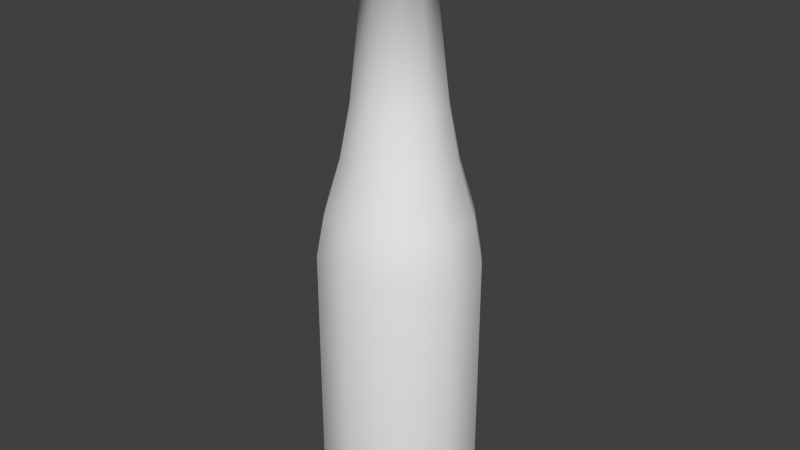 # Source: bottle.blend  (saved by Blender 2.76.0; exported with 4.5.12 LTS)
import bpy
from mathutils import Matrix  # noqa: F401  (used for matrix-valued properties, if any)

bpy.ops.wm.read_factory_settings(use_empty=True)
scene = bpy.context.scene
scene.name = 'Scene'

# ---- collections
col_collection_1 = bpy.data.collections.new('Collection 1'); scene.collection.children.link(col_collection_1)

# ---- materials (node trees are filled in below, after node groups)
mat_bottle = bpy.data.materials.new('bottle')
mat_bottle.alpha_threshold = 0.0
mat_bottle.use_transparent_shadow = False
mat_bottle.roughness = 0.5

# ---- material node trees

# ---- world
world_world = bpy.data.worlds.new('World'); scene.world = world_world
world_world.color = (0.05088, 0.05088, 0.05088)
world_world.use_sun_shadow = False
world_world.sun_shadow_jitter_overblur = 0.0
world_world.cycles.sampling_method = 'MANUAL'
world_world.cycles.sample_map_resolution = 256

# ---- meshes
me_cylinder_001 = bpy.data.meshes.new('Cylinder.001')
me_cylinder_001.from_pydata([(0.0, 0.02988, -0.04172), (0.0, 0.02988, 0.04981), (0.01847, 0.02418, -0.04172), (0.01847, 0.02418, 0.04981), (0.02988, 0.009235, -0.04172), (0.02988, 0.009235, 0.04981), (0.02988, -0.009235, -0.04172), (0.02988, -0.009235, 0.04981), (0.01847, -0.02418, -0.04172), (0.01847, -0.02418, 0.04981), (-2.747e-09, -0.02988, -0.04172), (-2.747e-09, -0.02988, 0.04981), (-0.01847, -0.02418, -0.04172), (-0.01847, -0.02418, 0.04981), (-0.02988, -0.009235, -0.04172), (-0.02988, -0.009235, 0.04981), (-0.02988, 0.009235, -0.04172), (-0.02988, 0.009235, 0.04981), (-0.01847, 0.02418, -0.04172), (-0.01847, 0.02418, 0.04981), (0.01671, 0.02187, 0.06555), (1.33e-09, 0.02703, 0.06555), (0.02703, 0.008353, 0.06555), (0.02703, -0.008353, 0.06555), (0.01671, -0.02187, 0.06555), (-1.154e-09, -0.02703, 0.06555), (-0.01671, -0.02187, 0.06555), (-0.02703, -0.008353, 0.06555), (-0.02703, 0.008353, 0.06555), (-0.01671, 0.02187, 0.06555), (0.01302, 0.01704, 0.08583), (1.434e-09, 0.02107, 0.08583), (0.02107, 0.00651, 0.08583), (0.02107, -0.00651, 0.08583), (0.01302, -0.01704, 0.08583), (-5.025e-10, -0.02107, 0.08583), (-0.01302, -0.01704, 0.08583), (-0.02107, -0.00651, 0.08583), (-0.02107, 0.00651, 0.08583), (-0.01302, 0.01704, 0.08583), (0.01056, 0.01382, 0.107), (-2.442e-09, 0.01708, 0.107), (0.01708, 0.005279, 0.107), (0.01708, -0.005279, 0.107), (0.01056, -0.01382, 0.107), (-4.012e-09, -0.01708, 0.107), (-0.01056, -0.01382, 0.107), (-0.01708, -0.005279, 0.107), (-0.01708, 0.005279, 0.107), (-0.01056, 0.01382, 0.107), (0.007111, 0.009308, 0.1567), (8.066e-09, 0.01151, 0.1567), (0.01151, 0.003555, 0.1567), (0.01151, -0.003555, 0.1567), (0.007111, -0.009308, 0.1567), (7.009e-09, -0.01151, 0.1567), (-0.007111, -0.009308, 0.1567), (-0.01151, -0.003555, 0.1567), (-0.01151, 0.003555, 0.1567), (-0.007111, 0.009308, 0.1567), (1.148e-09, 0.0288, -0.05364), (0.0178, 0.0233, -0.05364), (0.0288, 0.008899, -0.05364), (0.0288, -0.008899, -0.05364), (0.0178, -0.0233, -0.05364), (-1.5e-09, -0.0288, -0.05364), (-0.0178, -0.0233, -0.05364), (-0.0288, -0.008899, -0.05364), (-0.0288, 0.008899, -0.05364), (-0.0178, 0.0233, -0.05364), (1.266e-09, 0.02615, -0.05613), (0.01616, 0.02115, -0.05613), (0.02615, 0.00808, -0.05613), (0.02615, -0.00808, -0.05613), (0.01616, -0.02115, -0.05613), (-1.137e-09, -0.02615, -0.05613), (-0.01616, -0.02115, -0.05613), (-0.02615, -0.00808, -0.05613), (-0.02615, 0.00808, -0.05613), (-0.01616, 0.02115, -0.05613), (0.008497, 0.01112, 0.1581), (8.001e-09, 0.01375, 0.1581), (0.01375, 0.004248, 0.1581), (0.01375, -0.004248, 0.1581), (0.008497, -0.01112, 0.1581), (6.737e-09, -0.01375, 0.1581), (-0.008497, -0.01112, 0.1581), (-0.01375, -0.004248, 0.1581), (-0.01375, 0.004248, 0.1581), (-0.008497, 0.01112, 0.1581), (0.00741, 0.009699, 0.1704), (9.877e-09, 0.01199, 0.1704), (0.01199, 0.003705, 0.1704), (0.01199, -0.003705, 0.1704), (0.00741, -0.009699, 0.1704), (8.775e-09, -0.01199, 0.1704), (-0.00741, -0.009699, 0.1704), (-0.01199, -0.003705, 0.1704), (-0.01199, 0.003705, 0.1704), (-0.00741, 0.009699, 0.1704), (0.008239, 0.01079, 0.1711), (9.916e-09, 0.01333, 0.1711), (0.01333, 0.00412, 0.1711), (0.01333, -0.00412, 0.1711), (0.008239, -0.01079, 0.1711), (8.691e-09, -0.01333, 0.1711), (-0.008239, -0.01079, 0.1711), (-0.01333, -0.00412, 0.1711), (-0.01333, 0.00412, 0.1711), (-0.008239, 0.01079, 0.1711), (0.007776, 0.01018, 0.1742), (1.238e-08, 0.01258, 0.1742), (0.01258, 0.003888, 0.1742), (0.01258, -0.003888, 0.1742), (0.007776, -0.01018, 0.1742), (1.122e-08, -0.01258, 0.1742), (-0.007776, -0.01018, 0.1742), (-0.01258, -0.003888, 0.1742), (-0.01258, 0.003888, 0.1742), (-0.007776, 0.01018, 0.1742), (0.005734, 0.007506, 0.1742), (1.244e-08, 0.009278, 0.1742), (0.009278, 0.002867, 0.1742), (0.009278, -0.002867, 0.1742), (0.005734, -0.007506, 0.1742), (1.158e-08, -0.009278, 0.1742), (-0.005734, -0.007506, 0.1742), (-0.009278, -0.002867, 0.1742), (-0.009278, 0.002867, 0.1742), (-0.005734, 0.007506, 0.1742), (0.006016, 0.007875, 0.145), (6.258e-08, 0.009734, 0.145), (0.009734, 0.003008, 0.145), (0.009734, -0.003008, 0.145), (0.006016, -0.007875, 0.145), (6.168e-08, -0.009734, 0.145), (-0.006016, -0.007875, 0.145), (-0.009734, -0.003008, 0.145), (-0.009734, 0.003008, 0.145), (-0.006016, 0.007875, 0.145)], [], [(0, 1, 3, 2), (2, 3, 5, 4), (4, 5, 7, 6), (6, 7, 9, 8), (8, 9, 11, 10), (10, 11, 13, 12), (12, 13, 15, 14), (14, 15, 17, 16), (3, 1, 21, 20), (18, 19, 1, 0), (16, 17, 19, 18), (14, 16, 68, 67), (26, 25, 35, 36), (7, 5, 22, 23), (5, 3, 20, 22), (1, 19, 29, 21), (19, 17, 28, 29), (17, 15, 27, 28), (15, 13, 26, 27), (13, 11, 25, 26), (11, 9, 24, 25), (9, 7, 23, 24), (33, 32, 42, 43), (23, 22, 32, 33), (21, 29, 39, 31), (27, 26, 36, 37), (24, 23, 33, 34), (20, 21, 31, 30), (28, 27, 37, 38), (25, 24, 34, 35), (22, 20, 30, 32), (29, 28, 38, 39), (47, 46, 56, 57), (31, 39, 49, 41), (37, 36, 46, 47), (34, 33, 43, 44), (30, 31, 41, 40), (38, 37, 47, 48), (35, 34, 44, 45), (32, 30, 40, 42), (39, 38, 48, 49), (36, 35, 45, 46), (50, 51, 81, 80), (44, 43, 53, 54), (40, 41, 51, 50), (48, 47, 57, 58), (45, 44, 54, 55), (42, 40, 50, 52), (49, 48, 58, 59), (46, 45, 55, 56), (43, 42, 52, 53), (41, 49, 59, 51), (67, 68, 78, 77), (12, 14, 67, 66), (10, 12, 66, 65), (8, 10, 65, 64), (6, 8, 64, 63), (0, 2, 61, 60), (4, 6, 63, 62), (2, 4, 62, 61), (18, 0, 60, 69), (16, 18, 69, 68), (70, 71, 72, 73, 74, 75, 76, 77, 78, 79), (64, 65, 75, 74), (61, 62, 72, 71), (68, 69, 79, 78), (65, 66, 76, 75), (62, 63, 73, 72), (69, 60, 70, 79), (66, 67, 77, 76), (63, 64, 74, 73), (60, 61, 71, 70), (82, 80, 90, 92), (58, 57, 87, 88), (55, 54, 84, 85), (52, 50, 80, 82), (59, 58, 88, 89), (56, 55, 85, 86), (53, 52, 82, 83), (51, 59, 89, 81), (57, 56, 86, 87), (54, 53, 83, 84), (96, 95, 105, 106), (89, 88, 98, 99), (86, 85, 95, 96), (83, 82, 92, 93), (81, 89, 99, 91), (87, 86, 96, 97), (84, 83, 93, 94), (80, 81, 91, 90), (88, 87, 97, 98), (85, 84, 94, 95), (103, 102, 112, 113), (93, 92, 102, 103), (91, 99, 109, 101), (97, 96, 106, 107), (94, 93, 103, 104), (90, 91, 101, 100), (98, 97, 107, 108), (95, 94, 104, 105), (92, 90, 100, 102), (99, 98, 108, 109), (111, 119, 129, 121), (101, 109, 119, 111), (107, 106, 116, 117), (104, 103, 113, 114), (100, 101, 111, 110), (108, 107, 117, 118), (105, 104, 114, 115), (102, 100, 110, 112), (109, 108, 118, 119), (106, 105, 115, 116), (127, 126, 136, 137), (117, 116, 126, 127), (114, 113, 123, 124), (110, 111, 121, 120), (118, 117, 127, 128), (115, 114, 124, 125), (112, 110, 120, 122), (119, 118, 128, 129), (116, 115, 125, 126), (113, 112, 122, 123), (130, 131, 139, 138, 137, 136, 135, 134, 133, 132), (124, 123, 133, 134), (120, 121, 131, 130), (128, 127, 137, 138), (125, 124, 134, 135), (122, 120, 130, 132), (129, 128, 138, 139), (126, 125, 135, 136), (123, 122, 132, 133), (121, 129, 139, 131)])
me_cylinder_001.polygons.foreach_set('use_smooth', [1, 1, 1, 1, 1, 1, 1, 1, 1, 1, 1, 1, 1, 1, 1, 1, 1, 1, 1, 1, 1, 1, 1, 1, 1, 1, 1, 1, 1, 1, 1, 1, 1, 1, 1, 1, 1, 1, 1, 1, 1, 1, 0, 1, 1, 1, 1, 1, 1, 1, 1, 1, 1, 1, 1, 1, 1, 1, 1, 1, 1, 1, 0, 1, 1, 1, 1, 1, 1, 1, 1, 1, 1, 0, 0, 0, 0, 0, 0, 0, 0, 0, 0, 1, 1, 1, 1, 1, 1, 1, 1, 1, 1, 0, 0, 0, 0, 0, 0, 0, 0, 0, 1, 1, 1, 1, 1, 1, 1, 1, 1, 1, 0, 1, 1, 1, 1, 1, 1, 1, 1, 1, 0, 0, 0, 0, 0, 0, 0, 0, 0, 0])
_uv = me_cylinder_001.uv_layers.new(name='UVMap')
_uv.uv.foreach_set('vector', [0.8969, 0.06343, 0.8808, 0.3639, 0.7834, 0.3398, 0.7996, 0.07543, 0.7996, 0.07543, 0.7834, 0.3398, 0.6973, 0.3261, 0.7106, 0.0791, 0.7106, 0.0791, 0.6973, 0.3261, 0.6163, 0.3182, 0.6258, 0.07935, 0.6258, 0.07935, 0.6163, 0.3182, 0.5377, 0.3142, 0.5429, 0.07896, 0.5429, 0.07896, 0.5377, 0.3142, 0.4601, 0.3136, 0.4606, 0.07899, 0.4606, 0.07899, 0.4601, 0.3136, 0.3823, 0.3161, 0.3783, 0.07971, 0.3783, 0.07971, 0.3823, 0.3161, 0.3033, 0.3217, 0.2953, 0.08079, 0.2953, 0.08079, 0.3033, 0.3217, 0.2213, 0.3311, 0.2106, 0.08103, 0.7834, 0.3398, 0.8808, 0.3639, 0.859, 0.4174, 0.7724, 0.3884, 0.1223, 0.07757, 0.1336, 0.3452, 0.0349, 0.3669, 0.02317, 0.06329, 0.2106, 0.08103, 0.2213, 0.3311, 0.1336, 0.3452, 0.1223, 0.07757, 0.2953, 0.08079, 0.2106, 0.08103, 0.2109, 0.0462, 0.2946, 0.04664, 0.385, 0.3598, 0.4608, 0.357, 0.4605, 0.4256, 0.3885, 0.429, 0.6163, 0.3182, 0.6973, 0.3261, 0.691, 0.372, 0.6129, 0.3625, 0.6973, 0.3261, 0.7834, 0.3398, 0.7724, 0.3884, 0.691, 0.372, 0.0349, 0.3669, 0.1336, 0.3452, 0.1455, 0.3953, 0.05373, 0.4241, 0.1336, 0.3452, 0.2213, 0.3311, 0.229, 0.3777, 0.1455, 0.3953, 0.2213, 0.3311, 0.3033, 0.3217, 0.3082, 0.3665, 0.229, 0.3777, 0.3033, 0.3217, 0.3823, 0.3161, 0.385, 0.3598, 0.3082, 0.3665, 0.3823, 0.3161, 0.4601, 0.3136, 0.4608, 0.357, 0.385, 0.3598, 0.4601, 0.3136, 0.5377, 0.3142, 0.5365, 0.3578, 0.4608, 0.357, 0.5377, 0.3142, 0.6163, 0.3182, 0.6129, 0.3625, 0.5365, 0.3578, 0.6047, 0.4316, 0.6775, 0.4419, 0.6609, 0.5207, 0.5945, 0.5109, 0.6129, 0.3625, 0.691, 0.372, 0.6775, 0.4419, 0.6047, 0.4316, 0.05373, 0.4241, 0.1455, 0.3953, 0.1682, 0.4702, 0.09276, 0.5011, 0.3082, 0.3665, 0.385, 0.3598, 0.3885, 0.429, 0.3161, 0.4368, 0.5365, 0.3578, 0.6129, 0.3625, 0.6047, 0.4316, 0.5324, 0.4265, 0.7724, 0.3884, 0.859, 0.4174, 0.8214, 0.4861, 0.7506, 0.4589, 0.229, 0.3777, 0.3082, 0.3665, 0.3161, 0.4368, 0.2427, 0.4499, 0.4608, 0.357, 0.5365, 0.3578, 0.5324, 0.4265, 0.4605, 0.4256, 0.691, 0.372, 0.7724, 0.3884, 0.7506, 0.4589, 0.6775, 0.4419, 0.1455, 0.3953, 0.229, 0.3777, 0.2427, 0.4499, 0.1682, 0.4702, 0.3273, 0.5172, 0.394, 0.5089, 0.4088, 0.7275, 0.3577, 0.7334, 0.09276, 0.5011, 0.1682, 0.4702, 0.1966, 0.5499, 0.1326, 0.5767, 0.3161, 0.4368, 0.3885, 0.429, 0.394, 0.5089, 0.3273, 0.5172, 0.5324, 0.4265, 0.6047, 0.4316, 0.5945, 0.5109, 0.5277, 0.5059, 0.7506, 0.4589, 0.8214, 0.4861, 0.7876, 0.5571, 0.7258, 0.5357, 0.2427, 0.4499, 0.3161, 0.4368, 0.3273, 0.5172, 0.2613, 0.5306, 0.4605, 0.4256, 0.5324, 0.4265, 0.5277, 0.5059, 0.4608, 0.5053, 0.6775, 0.4419, 0.7506, 0.4589, 0.7258, 0.5357, 0.6609, 0.5207, 0.1682, 0.4702, 0.2427, 0.4499, 0.2613, 0.5306, 0.1966, 0.5499, 0.3885, 0.429, 0.4605, 0.4256, 0.4608, 0.5053, 0.394, 0.5089, 0.6682, 0.7445, 0.7214, 0.7512, 0.7242, 0.7702, 0.6651, 0.7613, 0.5277, 0.5059, 0.5945, 0.5109, 0.5644, 0.7293, 0.5125, 0.7255, 0.7258, 0.5357, 0.7876, 0.5571, 0.7214, 0.7512, 0.6682, 0.7445, 0.2613, 0.5306, 0.3273, 0.5172, 0.3577, 0.7334, 0.3077, 0.7425, 0.4608, 0.5053, 0.5277, 0.5059, 0.5125, 0.7255, 0.4605, 0.7248, 0.6609, 0.5207, 0.7258, 0.5357, 0.6682, 0.7445, 0.6161, 0.736, 0.1966, 0.5499, 0.2613, 0.5306, 0.3077, 0.7425, 0.2596, 0.7535, 0.394, 0.5089, 0.4608, 0.5053, 0.4605, 0.7248, 0.4088, 0.7275, 0.5945, 0.5109, 0.6609, 0.5207, 0.6161, 0.736, 0.5644, 0.7293, 0.1326, 0.5767, 0.1966, 0.5499, 0.2596, 0.7535, 0.2122, 0.7613, 0.2946, 0.04664, 0.2109, 0.0462, 0.2117, 0.03109, 0.2949, 0.03166, 0.3783, 0.07971, 0.2953, 0.08079, 0.2946, 0.04664, 0.3775, 0.04586, 0.4606, 0.07899, 0.3783, 0.07971, 0.3775, 0.04586, 0.46, 0.04523, 0.5429, 0.07896, 0.4606, 0.07899, 0.46, 0.04523, 0.5424, 0.04512, 0.6258, 0.07935, 0.5429, 0.07896, 0.5424, 0.04512, 0.6252, 0.04517, 0.8969, 0.06343, 0.7996, 0.07543, 0.7954, 0.03962, 0.8896, 0.02249, 0.7106, 0.0791, 0.6258, 0.07935, 0.6252, 0.04517, 0.7091, 0.04418, 0.7996, 0.07543, 0.7106, 0.0791, 0.7091, 0.04418, 0.7954, 0.03962, 0.1223, 0.07757, 0.02317, 0.06329, 0.03366, 0.02104, 0.1256, 0.04086, 0.2106, 0.08103, 0.1223, 0.07757, 0.1256, 0.04086, 0.2109, 0.0462, 0.963, 0.9056, 0.9186, 0.9666, 0.8469, 0.9899, 0.7751, 0.9666, 0.7307, 0.9056, 0.7307, 0.8301, 0.7751, 0.7691, 0.8469, 0.7457, 0.9186, 0.7691, 0.963, 0.8301, 0.5424, 0.04512, 0.46, 0.04523, 0.4603, 0.03035, 0.5428, 0.03023, 0.7954, 0.03962, 0.7091, 0.04418, 0.7088, 0.02895, 0.7936, 0.02378, 0.2109, 0.0462, 0.1256, 0.04086, 0.128, 0.02581, 0.2117, 0.03109, 0.46, 0.04523, 0.3775, 0.04586, 0.3777, 0.03095, 0.4603, 0.03035, 0.7091, 0.04418, 0.6252, 0.04517, 0.6255, 0.03018, 0.7088, 0.02895, 0.1256, 0.04086, 0.03366, 0.02104, 0.04158, 0.006349, 0.128, 0.02581, 0.3775, 0.04586, 0.2946, 0.04664, 0.2949, 0.03166, 0.3777, 0.03095, 0.6252, 0.04517, 0.5424, 0.04512, 0.5428, 0.03023, 0.6255, 0.03018, 0.8896, 0.02249, 0.7954, 0.03962, 0.7936, 0.02378, 0.8817, 0.006349, 0.6131, 0.7516, 0.6651, 0.7613, 0.6552, 0.8092, 0.6061, 0.7994, 0.3077, 0.7425, 0.3577, 0.7334, 0.3592, 0.7487, 0.3099, 0.7574, 0.4605, 0.7248, 0.5125, 0.7255, 0.5111, 0.7411, 0.46, 0.7404, 0.6161, 0.736, 0.6682, 0.7445, 0.6651, 0.7613, 0.6131, 0.7516, 0.2596, 0.7535, 0.3077, 0.7425, 0.3099, 0.7574, 0.2618, 0.7674, 0.4088, 0.7275, 0.4605, 0.7248, 0.46, 0.7404, 0.4093, 0.743, 0.5644, 0.7293, 0.6161, 0.736, 0.6131, 0.7516, 0.5621, 0.7448, 0.2122, 0.7613, 0.2596, 0.7535, 0.2618, 0.7674, 0.2098, 0.7751, 0.3577, 0.7334, 0.4088, 0.7275, 0.4093, 0.743, 0.3592, 0.7487, 0.5125, 0.7255, 0.5644, 0.7293, 0.5621, 0.7448, 0.5111, 0.7411, 0.4133, 0.79, 0.461, 0.7879, 0.4609, 0.7964, 0.4137, 0.7984, 0.2618, 0.7674, 0.3099, 0.7574, 0.3195, 0.8033, 0.2733, 0.8148, 0.4093, 0.743, 0.46, 0.7404, 0.461, 0.7879, 0.4133, 0.79, 0.5621, 0.7448, 0.6131, 0.7516, 0.6061, 0.7994, 0.5576, 0.7926, 0.2098, 0.7751, 0.2618, 0.7674, 0.2733, 0.8148, 0.2229, 0.8282, 0.3592, 0.7487, 0.4093, 0.743, 0.4133, 0.79, 0.3661, 0.7951, 0.5111, 0.7411, 0.5621, 0.7448, 0.5576, 0.7926, 0.5092, 0.7888, 0.6651, 0.7613, 0.7242, 0.7702, 0.708, 0.8223, 0.6552, 0.8092, 0.3099, 0.7574, 0.3592, 0.7487, 0.3661, 0.7951, 0.3195, 0.8033, 0.46, 0.7404, 0.5111, 0.7411, 0.5092, 0.7888, 0.461, 0.7879, 0.5564, 0.8012, 0.6044, 0.808, 0.6023, 0.8204, 0.5552, 0.8137, 0.5576, 0.7926, 0.6061, 0.7994, 0.6044, 0.808, 0.5564, 0.8012, 0.2229, 0.8282, 0.2733, 0.8148, 0.2752, 0.8227, 0.2224, 0.8374, 0.3661, 0.7951, 0.4133, 0.79, 0.4137, 0.7984, 0.367, 0.8034, 0.5092, 0.7888, 0.5576, 0.7926, 0.5564, 0.8012, 0.5085, 0.7974, 0.6552, 0.8092, 0.708, 0.8223, 0.7084, 0.8342, 0.6527, 0.8185, 0.3195, 0.8033, 0.3661, 0.7951, 0.367, 0.8034, 0.321, 0.8115, 0.461, 0.7879, 0.5092, 0.7888, 0.5085, 0.7974, 0.4609, 0.7964, 0.6061, 0.7994, 0.6552, 0.8092, 0.6527, 0.8185, 0.6044, 0.808, 0.2733, 0.8148, 0.3195, 0.8033, 0.321, 0.8115, 0.2752, 0.8227, 0.2283, 0.8523, 0.2789, 0.8347, 0.285, 0.8567, 0.2444, 0.8734, 0.2224, 0.8374, 0.2752, 0.8227, 0.2789, 0.8347, 0.2283, 0.8523, 0.367, 0.8034, 0.4137, 0.7984, 0.4147, 0.8106, 0.3689, 0.8154, 0.5085, 0.7974, 0.5564, 0.8012, 0.5552, 0.8137, 0.508, 0.8098, 0.6527, 0.8185, 0.7084, 0.8342, 0.7018, 0.8485, 0.6497, 0.8309, 0.321, 0.8115, 0.367, 0.8034, 0.3689, 0.8154, 0.3236, 0.8234, 0.4609, 0.7964, 0.5085, 0.7974, 0.508, 0.8098, 0.4612, 0.8088, 0.6044, 0.808, 0.6527, 0.8185, 0.6497, 0.8309, 0.6023, 0.8204, 0.2752, 0.8227, 0.321, 0.8115, 0.3236, 0.8234, 0.2789, 0.8347, 0.4137, 0.7984, 0.4609, 0.7964, 0.4612, 0.8088, 0.4147, 0.8106, 0.3465, 0.9626, 0.3198, 0.9619, 0.3211, 0.8801, 0.3492, 0.8808, 0.3689, 0.8154, 0.4147, 0.8106, 0.4151, 0.8337, 0.3707, 0.8382, 0.508, 0.8098, 0.5552, 0.8137, 0.5512, 0.837, 0.5055, 0.8331, 0.6497, 0.8309, 0.7018, 0.8485, 0.6852, 0.869, 0.6425, 0.8528, 0.3236, 0.8234, 0.3689, 0.8154, 0.3707, 0.8382, 0.3272, 0.8457, 0.4612, 0.8088, 0.508, 0.8098, 0.5055, 0.8331, 0.46, 0.832, 0.6023, 0.8204, 0.6497, 0.8309, 0.6425, 0.8528, 0.597, 0.8435, 0.2789, 0.8347, 0.3236, 0.8234, 0.3272, 0.8457, 0.285, 0.8567, 0.4147, 0.8106, 0.4612, 0.8088, 0.46, 0.832, 0.4151, 0.8337, 0.5552, 0.8137, 0.6023, 0.8204, 0.597, 0.8435, 0.5512, 0.837, 0.6905, 0.894, 0.6992, 0.9207, 0.6905, 0.9474, 0.6678, 0.9639, 0.6397, 0.9639, 0.6169, 0.9474, 0.6083, 0.9207, 0.6169, 0.894, 0.6397, 0.8774, 0.6678, 0.8774, 0.2662, 0.9619, 0.2395, 0.9626, 0.2368, 0.8808, 0.2649, 0.8801, 0.186, 0.9651, 0.1593, 0.9671, 0.1527, 0.8856, 0.1807, 0.8835, 0.3733, 0.9636, 0.3465, 0.9626, 0.3492, 0.8808, 0.3772, 0.8819, 0.293, 0.9617, 0.2662, 0.9619, 0.2649, 0.8801, 0.293, 0.8799, 0.2127, 0.9636, 0.186, 0.9651, 0.1807, 0.8835, 0.2088, 0.8819, 0.4, 0.9651, 0.3733, 0.9636, 0.3772, 0.8819, 0.4053, 0.8835, 0.3198, 0.9619, 0.293, 0.9617, 0.293, 0.8799, 0.3211, 0.8801, 0.2395, 0.9626, 0.2127, 0.9636, 0.2088, 0.8819, 0.2368, 0.8808, 0.4267, 0.9671, 0.4, 0.9651, 0.4053, 0.8835, 0.4333, 0.8856])
me_cylinder_001.materials.append(mat_bottle)
me_cylinder_001.use_remesh_preserve_volume = False
me_cylinder_001.use_remesh_preserve_attributes = False
me_cylinder_001.use_mirror_vertex_groups = False
me_cylinder_001.update()

# ---- objects
ob_cylinder = bpy.data.objects.new('Cylinder', me_cylinder_001)

# ---- transforms, parenting, visibility, modifiers, constraints
ob_cylinder.location = (0.0, 0.0, 0.0)
ob_cylinder.lineart.crease_threshold = 0.0

# ---- collection membership
col_collection_1.objects.link(ob_cylinder)

# ---- scene / render settings (as saved in the file)
scene.frame_start = 1; scene.frame_end = 250; scene.frame_set(1)
scene.render.engine = 'BLENDER_EEVEE_NEXT'
scene.render.resolution_percentage = 50
scene.render.dither_intensity = 0.0
scene.cycles.use_denoising = False
scene.cycles.samples = 10
scene.cycles.sampling_pattern = 'TABULATED_SOBOL'
scene.cycles.light_sampling_threshold = 0.0
scene.cycles.use_adaptive_sampling = False
scene.cycles.use_light_tree = False
scene.cycles.blur_glossy = 0.0
scene.cycles.pixel_filter_type = 'GAUSSIAN'
scene.cycles.sample_clamp_indirect = 0.0
scene.view_settings.view_transform = 'Standard'
bpy.context.view_layer.update()

# ---- added for rendering (the .blend has no active camera and no usable light): camera, sun
cam_auto = bpy.data.cameras.new('AutoCamera')
cam_auto.lens = 50.0
cam_auto.sensor_width = 36.0
cam_auto.clip_end = 1000.0
ob_auto_camera = bpy.data.objects.new('AutoCamera', cam_auto)
scene.collection.objects.link(ob_auto_camera)
ob_auto_camera.location = (0.226979, -0.272375, 0.240601)
ob_auto_camera.rotation_euler = (1.09748, -7.21219e-08, 0.694738)
scene.camera = ob_auto_camera
light_auto_sun = bpy.data.lights.new('AutoSun', 'SUN')
light_auto_sun.energy = 3.0
light_auto_sun.angle = 0.0523599
ob_auto_sun = bpy.data.objects.new('AutoSun', light_auto_sun)
scene.collection.objects.link(ob_auto_sun)
ob_auto_sun.rotation_euler = (0.872665, 0.174533, 0.523599)
bpy.context.view_layer.update()
